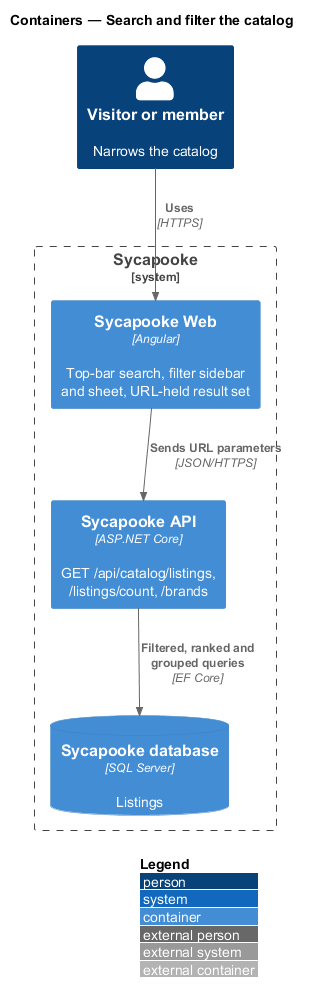

The diagram above was rendered by PlantUML. Its source (embedded in the PNG):
@startuml
!include <C4/C4_Container>
LAYOUT_WITH_LEGEND()
title Containers — Search and filter the catalog

Person(visitor, "Visitor or member", "Narrows the catalog")
System_Boundary(sycapooke, "Sycapooke") {
  Container(web, "Sycapooke Web", "Angular", "Top-bar search, filter sidebar and sheet, URL-held result set")
  Container(api, "Sycapooke API", "ASP.NET Core", "GET /api/catalog/listings, /listings/count, /brands")
  ContainerDb(db, "Sycapooke database", "SQL Server", "Listings")
}
Rel(visitor, web, "Uses", "HTTPS")
Rel(web, api, "Sends URL parameters", "JSON/HTTPS")
Rel(api, db, "Filtered, ranked and grouped queries", "EF Core")
@enduml